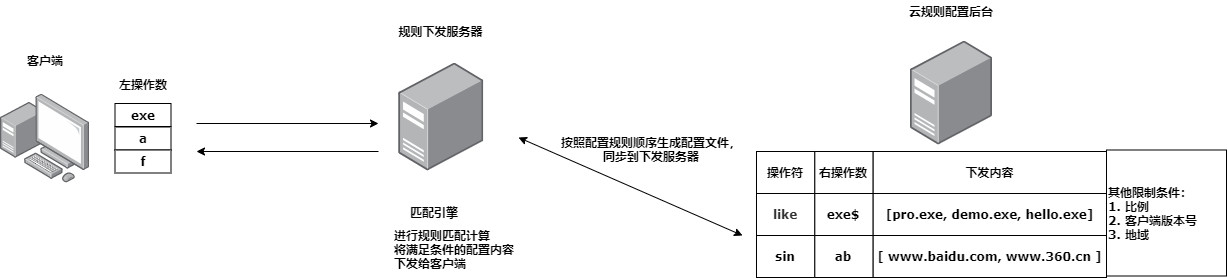

The diagram above was exported from draw.io. Its source (the exported page's mxGraphModel, read from the mxfile embedded in the PNG):
<mxGraphModel dx="1822" dy="762" grid="1" gridSize="14" guides="1" tooltips="1" connect="1" arrows="1" fold="1" page="0" pageScale="1" pageWidth="827" pageHeight="1169" math="0" shadow="0">
  <root>
    <mxCell id="0" />
    <mxCell id="1" parent="0" />
    <mxCell id="7LmoT7cvTvr7VzmyvrsS-6" value="" style="points=[];aspect=fixed;html=1;align=center;shadow=0;dashed=0;image;image=img/lib/allied_telesis/computer_and_terminals/Personal_Computer_with_Server.svg;fontFamily=Verdana;fontStyle=1" vertex="1" parent="1">
      <mxGeometry x="-42" y="376.5" width="89" height="89" as="geometry" />
    </mxCell>
    <mxCell id="7LmoT7cvTvr7VzmyvrsS-7" value="" style="points=[];aspect=fixed;html=1;align=center;shadow=0;dashed=0;image;image=img/lib/allied_telesis/computer_and_terminals/Server_Desktop.svg;fontFamily=Verdana;fontStyle=1" vertex="1" parent="1">
      <mxGeometry x="356.27" y="345.5" width="84.81" height="107.5" as="geometry" />
    </mxCell>
    <mxCell id="7LmoT7cvTvr7VzmyvrsS-8" value="" style="points=[];aspect=fixed;html=1;align=center;shadow=0;dashed=0;image;image=img/lib/allied_telesis/computer_and_terminals/Server_Desktop.svg;fontFamily=Verdana;fontStyle=1" vertex="1" parent="1">
      <mxGeometry x="868" y="323.5" width="82.05" height="104" as="geometry" />
    </mxCell>
    <mxCell id="7LmoT7cvTvr7VzmyvrsS-9" value="客户端" style="text;html=1;strokeColor=none;fillColor=none;align=center;verticalAlign=middle;whiteSpace=wrap;rounded=0;fontFamily=Verdana;fontStyle=1" vertex="1" parent="1">
      <mxGeometry x="-17.5" y="333" width="40" height="20" as="geometry" />
    </mxCell>
    <mxCell id="7LmoT7cvTvr7VzmyvrsS-10" value="左操作数" style="text;html=1;strokeColor=none;fillColor=none;align=center;verticalAlign=middle;whiteSpace=wrap;rounded=0;fontFamily=Verdana;fontStyle=1" vertex="1" parent="1">
      <mxGeometry x="61.5" y="356.5" width="78" height="20" as="geometry" />
    </mxCell>
    <mxCell id="7LmoT7cvTvr7VzmyvrsS-11" value="exe" style="rounded=0;whiteSpace=wrap;html=1;fontFamily=Verdana;fontStyle=1" vertex="1" parent="1">
      <mxGeometry x="72.5" y="386" width="56" height="23" as="geometry" />
    </mxCell>
    <mxCell id="7LmoT7cvTvr7VzmyvrsS-12" value="规则下发服务器" style="text;html=1;strokeColor=none;fillColor=none;align=center;verticalAlign=middle;whiteSpace=wrap;rounded=0;fontFamily=Verdana;fontStyle=1" vertex="1" parent="1">
      <mxGeometry x="350" y="303.5" width="97.36" height="20" as="geometry" />
    </mxCell>
    <mxCell id="7LmoT7cvTvr7VzmyvrsS-13" value="云规则配置后台" style="text;html=1;strokeColor=none;fillColor=none;align=center;verticalAlign=middle;whiteSpace=wrap;rounded=0;fontFamily=Verdana;fontStyle=1" vertex="1" parent="1">
      <mxGeometry x="853.03" y="283.5" width="112" height="20" as="geometry" />
    </mxCell>
    <mxCell id="7LmoT7cvTvr7VzmyvrsS-21" value="" style="group;fontFamily=Verdana;fontStyle=1" vertex="1" connectable="0" parent="1">
      <mxGeometry x="714" y="434" width="350" height="42" as="geometry" />
    </mxCell>
    <mxCell id="7LmoT7cvTvr7VzmyvrsS-18" value="操作符" style="rounded=0;whiteSpace=wrap;html=1;fontFamily=Verdana;fontStyle=1" vertex="1" parent="7LmoT7cvTvr7VzmyvrsS-21">
      <mxGeometry width="58.333333333333336" height="42" as="geometry" />
    </mxCell>
    <mxCell id="7LmoT7cvTvr7VzmyvrsS-19" value="右操作数" style="rounded=0;whiteSpace=wrap;html=1;fontFamily=Verdana;fontStyle=1" vertex="1" parent="7LmoT7cvTvr7VzmyvrsS-21">
      <mxGeometry x="58.333333333333336" width="58.333333333333336" height="42" as="geometry" />
    </mxCell>
    <mxCell id="7LmoT7cvTvr7VzmyvrsS-20" value="下发内容" style="rounded=0;whiteSpace=wrap;html=1;fontFamily=Verdana;fontStyle=1" vertex="1" parent="7LmoT7cvTvr7VzmyvrsS-21">
      <mxGeometry x="116.66666666666667" width="233.33333333333334" height="42" as="geometry" />
    </mxCell>
    <mxCell id="7LmoT7cvTvr7VzmyvrsS-22" value="" style="group;fontFamily=Verdana;fontStyle=1" vertex="1" connectable="0" parent="1">
      <mxGeometry x="714" y="476" width="350" height="42" as="geometry" />
    </mxCell>
    <mxCell id="7LmoT7cvTvr7VzmyvrsS-23" value="&lt;span style=&quot;color: rgb(51 , 51 , 51) ; font-family: &amp;quot;tahoma&amp;quot; , &amp;quot;helvetica&amp;quot; , &amp;quot;arial&amp;quot; , &amp;quot;simsun&amp;quot; , , &amp;quot;stxihei&amp;quot; , , &amp;quot;microsoft yahei&amp;quot; , , &amp;quot;heiti&amp;quot; , , sans-serif ; font-size: 11.2px ; text-align: left&quot;&gt;like&lt;/span&gt;" style="rounded=0;whiteSpace=wrap;html=1;fontFamily=Verdana;fontStyle=1" vertex="1" parent="7LmoT7cvTvr7VzmyvrsS-22">
      <mxGeometry width="58.333333333333336" height="42" as="geometry" />
    </mxCell>
    <mxCell id="7LmoT7cvTvr7VzmyvrsS-24" value="exe$" style="rounded=0;whiteSpace=wrap;html=1;fontFamily=Verdana;fontStyle=1" vertex="1" parent="7LmoT7cvTvr7VzmyvrsS-22">
      <mxGeometry x="58.333333333333336" width="58.333333333333336" height="42" as="geometry" />
    </mxCell>
    <mxCell id="7LmoT7cvTvr7VzmyvrsS-25" value="[pro.exe, demo.exe, hello.exe]" style="rounded=0;whiteSpace=wrap;html=1;fontFamily=Verdana;fontStyle=1" vertex="1" parent="7LmoT7cvTvr7VzmyvrsS-22">
      <mxGeometry x="116.66666666666667" width="233.33333333333334" height="42" as="geometry" />
    </mxCell>
    <mxCell id="7LmoT7cvTvr7VzmyvrsS-26" value="" style="group;fontFamily=Verdana;fontStyle=1" vertex="1" connectable="0" parent="1">
      <mxGeometry x="714" y="518" width="350" height="42" as="geometry" />
    </mxCell>
    <mxCell id="7LmoT7cvTvr7VzmyvrsS-27" value="sin" style="rounded=0;whiteSpace=wrap;html=1;fontFamily=Verdana;fontStyle=1" vertex="1" parent="7LmoT7cvTvr7VzmyvrsS-26">
      <mxGeometry width="58.333333333333336" height="42" as="geometry" />
    </mxCell>
    <mxCell id="7LmoT7cvTvr7VzmyvrsS-28" value="ab" style="rounded=0;whiteSpace=wrap;html=1;fontFamily=Verdana;fontStyle=1" vertex="1" parent="7LmoT7cvTvr7VzmyvrsS-26">
      <mxGeometry x="58.333333333333336" width="58.333333333333336" height="42" as="geometry" />
    </mxCell>
    <mxCell id="7LmoT7cvTvr7VzmyvrsS-29" value="[ www.baidu.com, www.360.cn ]" style="rounded=0;whiteSpace=wrap;html=1;fontFamily=Verdana;fontStyle=1" vertex="1" parent="7LmoT7cvTvr7VzmyvrsS-26">
      <mxGeometry x="116.66666666666667" width="233.33333333333334" height="42" as="geometry" />
    </mxCell>
    <mxCell id="7LmoT7cvTvr7VzmyvrsS-30" value="" style="endArrow=classic;startArrow=classic;html=1;fontFamily=Verdana;fontStyle=1" edge="1" parent="1">
      <mxGeometry width="50" height="50" relative="1" as="geometry">
        <mxPoint x="476" y="420" as="sourcePoint" />
        <mxPoint x="700" y="518" as="targetPoint" />
      </mxGeometry>
    </mxCell>
    <mxCell id="7LmoT7cvTvr7VzmyvrsS-31" value="按照配置规则顺序生成配置文件，同步到下发服务器" style="text;html=1;strokeColor=none;fillColor=none;align=center;verticalAlign=middle;whiteSpace=wrap;rounded=0;fontFamily=Verdana;fontStyle=1" vertex="1" parent="1">
      <mxGeometry x="518" y="387.5" width="182" height="88.5" as="geometry" />
    </mxCell>
    <mxCell id="7LmoT7cvTvr7VzmyvrsS-32" value="a" style="rounded=0;whiteSpace=wrap;html=1;fontFamily=Verdana;fontStyle=1" vertex="1" parent="1">
      <mxGeometry x="72.5" y="409.5" width="56" height="23" as="geometry" />
    </mxCell>
    <mxCell id="7LmoT7cvTvr7VzmyvrsS-33" value="f" style="rounded=0;whiteSpace=wrap;html=1;fontFamily=Verdana;fontStyle=1" vertex="1" parent="1">
      <mxGeometry x="72.5" y="432.5" width="56" height="23" as="geometry" />
    </mxCell>
    <mxCell id="7LmoT7cvTvr7VzmyvrsS-34" value="" style="endArrow=classic;html=1;fontFamily=Verdana;fontStyle=1" edge="1" parent="1">
      <mxGeometry width="50" height="50" relative="1" as="geometry">
        <mxPoint x="154" y="406" as="sourcePoint" />
        <mxPoint x="336" y="406" as="targetPoint" />
      </mxGeometry>
    </mxCell>
    <mxCell id="7LmoT7cvTvr7VzmyvrsS-36" value="" style="endArrow=classic;html=1;fontFamily=Verdana;fontStyle=1" edge="1" parent="1">
      <mxGeometry width="50" height="50" relative="1" as="geometry">
        <mxPoint x="336" y="434" as="sourcePoint" />
        <mxPoint x="154" y="434" as="targetPoint" />
      </mxGeometry>
    </mxCell>
    <mxCell id="7LmoT7cvTvr7VzmyvrsS-38" value="进行规则匹配计算&lt;br&gt;将满足条件的配置内容&lt;br&gt;下发给客户端" style="text;html=1;strokeColor=none;fillColor=none;align=left;verticalAlign=middle;whiteSpace=wrap;rounded=0;fontFamily=Verdana;fontStyle=1" vertex="1" parent="1">
      <mxGeometry x="350" y="504.5" width="144.32" height="55.5" as="geometry" />
    </mxCell>
    <mxCell id="7LmoT7cvTvr7VzmyvrsS-39" value="其他限制条件：&lt;br&gt;1. 比例&lt;br&gt;2. 客户端版本号&lt;br&gt;3. 地域" style="rounded=0;whiteSpace=wrap;html=1;fontFamily=Verdana;fontStyle=1;align=left;" vertex="1" parent="1">
      <mxGeometry x="1064" y="432.5" width="120" height="126" as="geometry" />
    </mxCell>
    <mxCell id="7LmoT7cvTvr7VzmyvrsS-41" value="匹配引擎" style="text;html=1;strokeColor=none;fillColor=none;align=center;verticalAlign=middle;whiteSpace=wrap;rounded=0;fontFamily=Verdana;fontStyle=1" vertex="1" parent="1">
      <mxGeometry x="350" y="484.5" width="84" height="20" as="geometry" />
    </mxCell>
  </root>
</mxGraphModel>